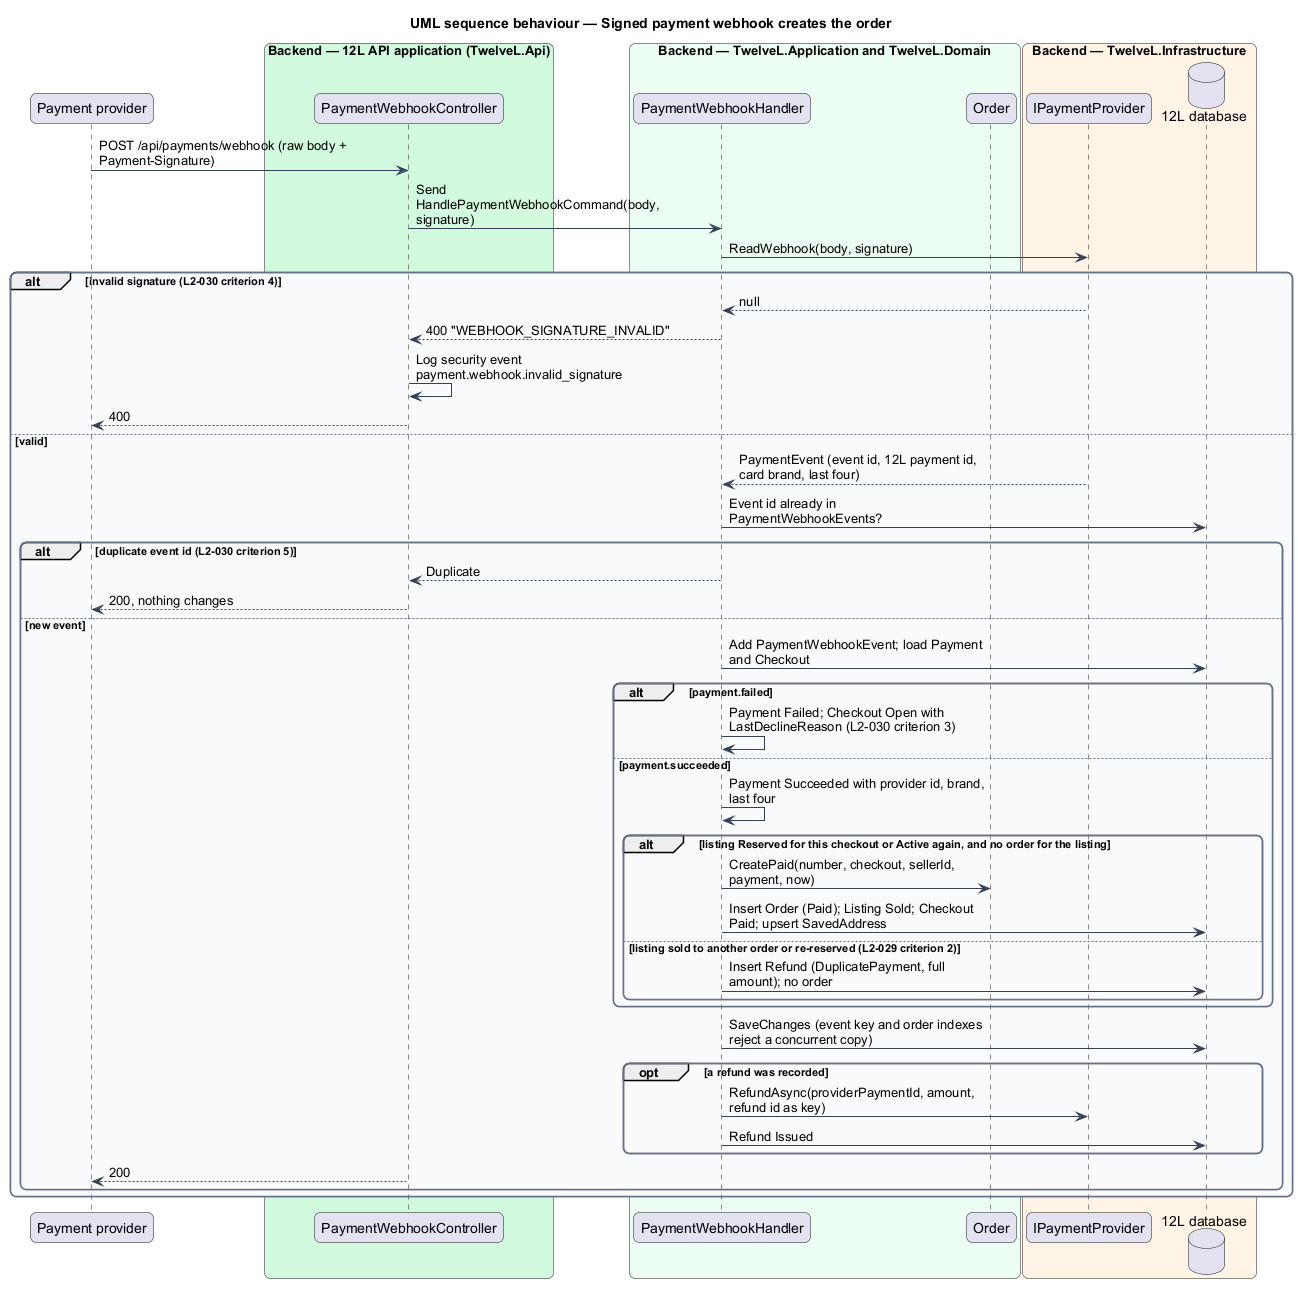

The diagram above was rendered by PlantUML. Its source (embedded in the PNG):
@startuml
title UML sequence behaviour — Signed payment webhook creates the order
skinparam backgroundColor #FFFFFF
skinparam shadowing false
skinparam roundcorner 12
skinparam defaultFontName Arial
skinparam ArrowColor #344054
skinparam rectangle {
  BorderColor #344054
  FontColor #101828
}
skinparam package {
  BorderColor #667085
  FontColor #101828
  BackgroundColor #F9FAFB
}
skinparam sequenceMessageAlign left
skinparam maxMessageSize 260
participant "Payment provider" as pay
box "Backend — 12L API application (TwelveL.Api)" #D1FADF
  participant "PaymentWebhookController" as wh
end box
box "Backend — TwelveL.Application and TwelveL.Domain" #ECFDF3
  participant "PaymentWebhookHandler" as h
  participant "Order" as order
end box
box "Backend — TwelveL.Infrastructure" #FFF4E5
  participant "IPaymentProvider" as ppa
  database "12L database" as db
end box
pay -> wh : POST /api/payments/webhook (raw body + Payment-Signature)
wh -> h : Send HandlePaymentWebhookCommand(body, signature)
h -> ppa : ReadWebhook(body, signature)
alt invalid signature (L2-030 criterion 4)
  ppa --> h : null
  h --> wh : 400 "WEBHOOK_SIGNATURE_INVALID"
  wh -> wh : Log security event payment.webhook.invalid_signature
  wh --> pay : 400
else valid
  ppa --> h : PaymentEvent (event id, 12L payment id, card brand, last four)
  h -> db : Event id already in PaymentWebhookEvents?
  alt duplicate event id (L2-030 criterion 5)
    h --> wh : Duplicate
    wh --> pay : 200, nothing changes
  else new event
    h -> db : Add PaymentWebhookEvent; load Payment and Checkout
    alt payment.failed
      h -> h : Payment Failed; Checkout Open with LastDeclineReason (L2-030 criterion 3)
    else payment.succeeded
      h -> h : Payment Succeeded with provider id, brand, last four
      alt listing Reserved for this checkout or Active again, and no order for the listing
        h -> order : CreatePaid(number, checkout, sellerId, payment, now)
        h -> db : Insert Order (Paid); Listing Sold; Checkout Paid; upsert SavedAddress
      else listing sold to another order or re-reserved (L2-029 criterion 2)
        h -> db : Insert Refund (DuplicatePayment, full amount); no order
      end
    end
    h -> db : SaveChanges (event key and order indexes reject a concurrent copy)
    opt a refund was recorded
      h -> ppa : RefundAsync(providerPaymentId, amount, refund id as key)
      h -> db : Refund Issued
    end
    wh --> pay : 200
  end
end
@enduml